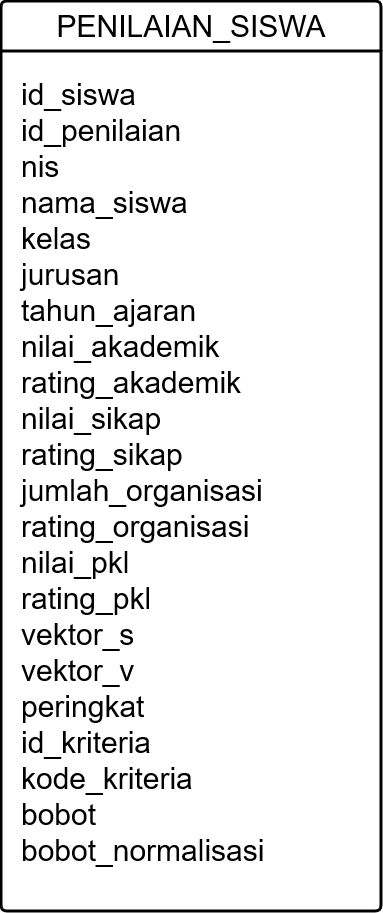

The diagram above was exported from draw.io. Its source (the exported page's mxGraphModel, read from the mxfile embedded in the PNG):
<mxGraphModel dx="1960" dy="1264" grid="1" gridSize="10" guides="1" tooltips="1" connect="1" arrows="1" fold="1" page="1" pageScale="1" pageWidth="1200" pageHeight="1600" math="0" shadow="0">
  <root>
    <mxCell id="0" />
    <mxCell id="1" parent="0" />
    <mxCell id="4sxqMkbK5FXp-B46Lg_9-26" parent="1" style="swimlane;childLayout=stackLayout;horizontal=1;startSize=50;horizontalStack=0;rounded=1;fontSize=30;fontStyle=0;strokeWidth=3;resizeParent=0;resizeLast=1;shadow=0;dashed=0;align=center;arcSize=4;whiteSpace=wrap;html=1;" value="PENILAIAN_SISWA" vertex="1">
      <mxGeometry height="910" width="380" x="400" y="210" as="geometry" />
    </mxCell>
    <mxCell id="4sxqMkbK5FXp-B46Lg_9-27" parent="4sxqMkbK5FXp-B46Lg_9-26" style="align=left;strokeColor=none;fillColor=none;spacingLeft=0;spacingRight=0;fontSize=30;verticalAlign=top;resizable=0;rotatable=0;part=1;html=1;whiteSpace=wrap;spacing=20;" value="id_siswa&lt;br&gt;id_penilaian&lt;br&gt;nis&lt;br&gt;nama_siswa&lt;br&gt;kelas&lt;br&gt;jurusan&lt;br&gt;tahun_ajaran&lt;br&gt;nilai_akademik&lt;br&gt;rating_akademik&lt;br&gt;nilai_sikap&lt;br&gt;rating_sikap&lt;br&gt;jumlah_organisasi&lt;br&gt;rating_organisasi&lt;br&gt;nilai_pkl&lt;br&gt;rating_pkl&lt;br&gt;vektor_s&lt;br&gt;vektor_v&lt;br&gt;peringkat&lt;br&gt;id_kriteria&lt;br&gt;kode_kriteria&lt;br&gt;bobot&lt;br&gt;bobot_normalisasi" vertex="1">
      <mxGeometry height="860" width="380" y="50" as="geometry" />
    </mxCell>
  </root>
</mxGraphModel>